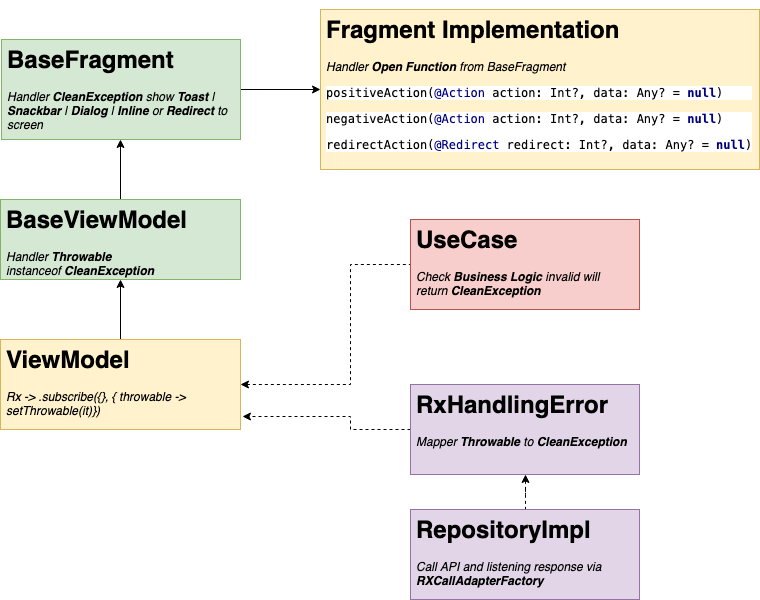

The diagram above was exported from draw.io. Its source (the exported page's mxGraphModel, read from the mxfile embedded in the PNG):
<mxGraphModel dx="946" dy="597" grid="1" gridSize="10" guides="1" tooltips="1" connect="1" arrows="1" fold="1" page="1" pageScale="1" pageWidth="850" pageHeight="1100" math="0" shadow="0">
  <root>
    <mxCell id="0" />
    <mxCell id="1" parent="0" />
    <mxCell id="Cw2Sayru94AlEllm80if-3" value="" style="edgeStyle=orthogonalEdgeStyle;rounded=0;orthogonalLoop=1;jettySize=auto;html=1;" edge="1" parent="1" source="Cw2Sayru94AlEllm80if-1" target="Cw2Sayru94AlEllm80if-2">
      <mxGeometry relative="1" as="geometry" />
    </mxCell>
    <mxCell id="Cw2Sayru94AlEllm80if-14" value="" style="edgeStyle=orthogonalEdgeStyle;rounded=0;orthogonalLoop=1;jettySize=auto;html=1;endArrow=none;endFill=0;startArrow=classic;startFill=1;dashed=1;" edge="1" parent="1" source="Cw2Sayru94AlEllm80if-1" target="Cw2Sayru94AlEllm80if-13">
      <mxGeometry relative="1" as="geometry">
        <Array as="points">
          <mxPoint x="420" y="445" />
          <mxPoint x="420" y="325" />
        </Array>
      </mxGeometry>
    </mxCell>
    <mxCell id="Cw2Sayru94AlEllm80if-1" value="&lt;h1&gt;ViewModel&lt;/h1&gt;&lt;p&gt;&lt;i&gt;Rx -&amp;gt; .subscribe({}, { throwable -&amp;gt; setThrowable(it)})&lt;/i&gt;&lt;/p&gt;" style="text;html=1;strokeColor=#d6b656;fillColor=#fff2cc;spacing=5;spacingTop=-20;whiteSpace=wrap;overflow=hidden;rounded=0;" vertex="1" parent="1">
      <mxGeometry x="70" y="400" width="240" height="90" as="geometry" />
    </mxCell>
    <mxCell id="Cw2Sayru94AlEllm80if-13" value="&lt;h1&gt;UseCase&lt;/h1&gt;&lt;p&gt;&lt;i&gt;Check &lt;b&gt;Business Logic&lt;/b&gt; invalid will return &lt;b&gt;CleanException&lt;/b&gt;&lt;/i&gt;&lt;/p&gt;" style="text;html=1;strokeColor=#b85450;fillColor=#f8cecc;spacing=5;spacingTop=-20;whiteSpace=wrap;overflow=hidden;rounded=0;" vertex="1" parent="1">
      <mxGeometry x="480" y="280" width="229" height="90" as="geometry" />
    </mxCell>
    <mxCell id="Cw2Sayru94AlEllm80if-17" style="edgeStyle=orthogonalEdgeStyle;rounded=0;orthogonalLoop=1;jettySize=auto;html=1;entryX=1.008;entryY=0.856;entryDx=0;entryDy=0;entryPerimeter=0;dashed=1;startArrow=none;startFill=0;endArrow=classic;endFill=1;" edge="1" parent="1" source="Cw2Sayru94AlEllm80if-15" target="Cw2Sayru94AlEllm80if-1">
      <mxGeometry relative="1" as="geometry">
        <Array as="points">
          <mxPoint x="420" y="490" />
          <mxPoint x="420" y="477" />
        </Array>
      </mxGeometry>
    </mxCell>
    <mxCell id="Cw2Sayru94AlEllm80if-19" value="" style="edgeStyle=orthogonalEdgeStyle;rounded=0;orthogonalLoop=1;jettySize=auto;html=1;dashed=1;startArrow=classic;startFill=1;endArrow=none;endFill=0;" edge="1" parent="1" source="Cw2Sayru94AlEllm80if-15" target="Cw2Sayru94AlEllm80if-18">
      <mxGeometry relative="1" as="geometry" />
    </mxCell>
    <mxCell id="Cw2Sayru94AlEllm80if-15" value="&lt;h1&gt;RxHandlingError&lt;/h1&gt;&lt;p&gt;&lt;i&gt;Mapper &lt;b&gt;Throwable&lt;/b&gt; to &lt;b&gt;CleanException&lt;/b&gt;&lt;/i&gt;&lt;/p&gt;" style="text;html=1;strokeColor=#9673a6;fillColor=#e1d5e7;spacing=5;spacingTop=-20;whiteSpace=wrap;overflow=hidden;rounded=0;" vertex="1" parent="1">
      <mxGeometry x="480" y="445" width="229" height="90" as="geometry" />
    </mxCell>
    <mxCell id="Cw2Sayru94AlEllm80if-18" value="&lt;h1&gt;RepositoryImpl&lt;/h1&gt;&lt;p&gt;&lt;i&gt;Call API and listening response via &lt;b&gt;RXCallAdapterFactory&lt;/b&gt;&lt;/i&gt;&lt;/p&gt;" style="text;html=1;strokeColor=#9673a6;fillColor=#e1d5e7;spacing=5;spacingTop=-20;whiteSpace=wrap;overflow=hidden;rounded=0;" vertex="1" parent="1">
      <mxGeometry x="480" y="570" width="229" height="90" as="geometry" />
    </mxCell>
    <mxCell id="Cw2Sayru94AlEllm80if-5" value="" style="edgeStyle=orthogonalEdgeStyle;rounded=0;orthogonalLoop=1;jettySize=auto;html=1;" edge="1" parent="1" source="Cw2Sayru94AlEllm80if-2" target="Cw2Sayru94AlEllm80if-4">
      <mxGeometry relative="1" as="geometry">
        <Array as="points">
          <mxPoint x="165" y="190" />
          <mxPoint x="165" y="190" />
        </Array>
      </mxGeometry>
    </mxCell>
    <mxCell id="Cw2Sayru94AlEllm80if-2" value="&lt;h1&gt;BaseViewModel&lt;/h1&gt;&lt;p&gt;&lt;i&gt;Handler &lt;b&gt;Throwable &lt;/b&gt;instanceof&lt;b&gt;&amp;nbsp;CleanException&lt;/b&gt;&lt;/i&gt;&lt;/p&gt;" style="text;html=1;strokeColor=#82b366;fillColor=#d5e8d4;spacing=5;spacingTop=-20;whiteSpace=wrap;overflow=hidden;rounded=0;" vertex="1" parent="1">
      <mxGeometry x="70" y="260" width="240" height="80" as="geometry" />
    </mxCell>
    <mxCell id="Cw2Sayru94AlEllm80if-11" value="" style="edgeStyle=orthogonalEdgeStyle;rounded=0;orthogonalLoop=1;jettySize=auto;html=1;" edge="1" parent="1" source="Cw2Sayru94AlEllm80if-4" target="Cw2Sayru94AlEllm80if-10">
      <mxGeometry relative="1" as="geometry" />
    </mxCell>
    <mxCell id="Cw2Sayru94AlEllm80if-4" value="&lt;h1&gt;BaseFragment&lt;/h1&gt;&lt;p&gt;&lt;i&gt;Handler &lt;b&gt;CleanException &lt;/b&gt;show &lt;b&gt;Toast &lt;/b&gt;| &lt;b&gt;Snackbar&lt;/b&gt; | &lt;b&gt;Dialog&lt;/b&gt; | &lt;b&gt;Inline&lt;/b&gt; or &lt;b&gt;Redirect&lt;/b&gt; to screen&amp;nbsp;&lt;/i&gt;&lt;/p&gt;" style="text;html=1;strokeColor=#82b366;fillColor=#d5e8d4;spacing=5;spacingTop=-20;whiteSpace=wrap;overflow=hidden;rounded=0;" vertex="1" parent="1">
      <mxGeometry x="71" y="100" width="239" height="100" as="geometry" />
    </mxCell>
    <mxCell id="Cw2Sayru94AlEllm80if-10" value="&lt;h1&gt;Fragment Implementation&lt;/h1&gt;&lt;p&gt;&lt;i&gt;Handler &lt;b&gt;Open Function &lt;/b&gt;from BaseFragment&lt;/i&gt;&lt;/p&gt;&lt;pre style=&quot;background-color: rgb(255 , 255 , 255) ; font-family: &amp;#34;menlo&amp;#34; ; font-size: 9pt&quot;&gt;positiveAction(&lt;span style=&quot;color: #000080&quot;&gt;@Action &lt;/span&gt;action: Int?, data: Any? = &lt;span style=&quot;color: #000080 ; font-weight: bold&quot;&gt;null&lt;/span&gt;)&lt;/pre&gt;&lt;pre style=&quot;background-color: rgb(255 , 255 , 255) ; font-family: &amp;#34;menlo&amp;#34; ; font-size: 9pt&quot;&gt;&lt;pre style=&quot;font-family: &amp;#34;menlo&amp;#34; ; font-size: 9pt&quot;&gt;negativeAction(&lt;span style=&quot;color: #000080&quot;&gt;@Action &lt;/span&gt;action: Int?, data: Any? = &lt;span style=&quot;color: #000080 ; font-weight: bold&quot;&gt;null&lt;/span&gt;)&lt;/pre&gt;&lt;pre style=&quot;font-family: &amp;#34;menlo&amp;#34; ; font-size: 9pt&quot;&gt;redirectAction(&lt;span style=&quot;color: #000080&quot;&gt;@Redirect &lt;/span&gt;redirect: Int?, data: Any? = &lt;span style=&quot;color: #000080 ; font-weight: bold&quot;&gt;null&lt;/span&gt;)&lt;/pre&gt;&lt;/pre&gt;" style="text;html=1;strokeColor=#d6b656;fillColor=#fff2cc;spacing=5;spacingTop=-20;whiteSpace=wrap;overflow=hidden;rounded=0;" vertex="1" parent="1">
      <mxGeometry x="390" y="70" width="439" height="160" as="geometry" />
    </mxCell>
  </root>
</mxGraphModel>